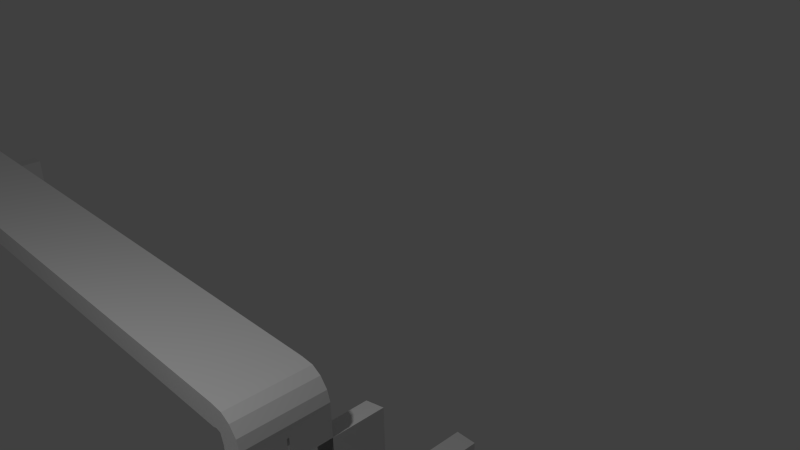 # Source: leverDissipator.blend  (saved by Blender 2.76.0; exported with 4.5.12 LTS)
import bpy
from mathutils import Matrix  # noqa: F401  (used for matrix-valued properties, if any)

bpy.ops.wm.read_factory_settings(use_empty=True)
scene = bpy.context.scene
scene.name = 'Scene'

# ---- collections
col_collection_1 = bpy.data.collections.new('Collection 1'); scene.collection.children.link(col_collection_1)

# ---- materials (node trees are filled in below, after node groups)
mat_material = bpy.data.materials.new('Material')
mat_material.alpha_threshold = 0.0
mat_material.use_transparent_shadow = False
mat_material.roughness = 0.5
mat_material.line_color = (0.0, 0.0, 0.0, 1.0)

# ---- material node trees

# ---- world
world_world = bpy.data.worlds.new('World'); scene.world = world_world
world_world.color = (0.05088, 0.05088, 0.05088)
world_world.use_sun_shadow = False
world_world.sun_shadow_jitter_overblur = 0.0
world_world.cycles.sampling_method = 'MANUAL'
world_world.cycles.sample_map_resolution = 256

# ---- cameras
cam_camera = bpy.data.cameras.new('Camera')
cam_camera.clip_end = 100.0
cam_camera.lens = 35.0
cam_camera.sensor_width = 32.0
cam_camera.sensor_height = 18.0
cam_camera.ortho_scale = 7.314
cam_camera.dof.focus_distance = 0.0
cam_camera.dof.aperture_fstop = 128.0

# ---- lights
light_lamp = bpy.data.lights.new('Lamp', 'POINT')
light_lamp.transmission_factor = 0.0
light_lamp.cutoff_distance = 30.0
light_lamp.energy = 100.0
light_lamp.shadow_buffer_clip_start = 1.001
light_lamp.shadow_soft_size = 0.1
light_lamp.shadow_maximum_resolution = 0.006
light_lamp.use_absolute_resolution = True
light_lamp.cycles.use_multiple_importance_sampling = False

# ---- meshes
me_cube = bpy.data.meshes.new('Cube')
me_cube.from_pydata([(42.48, 5.818, -30.64), (42.48, 3.818, -30.64), (42.48, 5.818, -28.64), (42.48, 3.818, -28.64), (42.48, 4.818, -30.64), (42.48, 5.818, -29.64), (42.48, 3.818, -29.64), (42.48, 4.818, -28.64), (43.07, 4.818, -30.6), (42.8, 4.818, -30.54), (42.8, 3.818, -30.54), (43.24, 5.818, -29.64), (43.68, 5.818, -28.75), (43.24, 3.818, -29.64), (43.68, 3.818, -28.75), (43.68, 4.818, -28.75), (42.8, 5.818, -30.54), (43.26, 4.818, -30.65), (43.07, 3.818, -30.6), (43.79, 5.818, -29.91), (44.52, 5.818, -29.23), (43.79, 3.818, -29.91), (44.52, 3.818, -29.23), (44.52, 4.818, -29.23), (43.07, 5.818, -30.6), (43.55, 4.818, -32.59), (43.26, 3.818, -30.65), (44.22, 5.818, -30.36), (45.18, 5.818, -30.08), (44.22, 3.818, -30.36), (45.18, 3.818, -30.08), (45.18, 4.818, -30.08), (43.26, 5.818, -30.65), (43.55, 4.845, -32.59), (44.49, 5.818, -31.28), (45.47, 4.844, -31.97), (44.49, 3.818, -31.28), (45.47, 4.793, -31.97), (45.47, 4.818, -31.97), (43.55, 4.792, -32.59), (43.67, 4.818, -50.36), (43.68, 4.818, -43.29), (44.68, 5.818, -43.3), (44.68, 3.818, -43.3), (45.69, -0.2099, -43.31), (43.67, 3.818, -50.36), (44.67, 5.818, -50.38), (45.68, 5.818, -50.39), (44.67, 3.818, -50.38), (45.68, 3.818, -50.39), (45.68, 4.818, -50.39), (43.67, 5.818, -50.36), (44.67, 4.818, -50.38), (44.68, -0.2099, -43.3), (44.67, -0.2099, -50.38), (45.68, -0.2099, -50.39), (44.68, -0.2099, -43.3), (43.68, -0.2099, -43.29), (43.67, -0.2099, -50.36), (44.67, -0.2099, -50.38), (44.68, 9.847, -43.3), (45.69, 9.847, -43.31), (45.68, 9.847, -50.39), (44.67, 9.847, -50.38), (43.68, 9.847, -43.29), (44.68, 9.847, -43.3), (44.67, 9.847, -50.38), (43.67, 9.847, -50.36), (45.68, 5.563, -46.6), (45.68, 4.318, -50.39), (45.68, 5.318, -50.39), (45.68, 4.074, -46.6), (43.68, 3.818, -46.82), (45.68, -0.2099, -46.85), (45.69, 1.804, -43.31), (45.68, 1.804, -50.39), (45.68, 9.847, -46.85), (45.69, 7.833, -43.31), (45.68, 7.833, -50.39), (45.68, 4.318, -45.08), (45.68, 4.318, -48.62), (45.68, 4.318, -46.85), (45.68, 5.318, -46.85), (45.68, 5.818, -48.62), (45.68, 4.074, -45.08), (45.68, -0.2099, -48.62), (45.69, 2.811, -43.31), (45.68, 0.7972, -50.39), (45.68, 9.847, -45.08), (45.69, 8.84, -43.31), (45.68, 8.84, -50.39), (45.68, 5.563, -45.08), (45.68, 3.818, -48.62), (45.68, -0.2099, -45.08), (45.69, 0.7972, -43.31), (45.68, 2.811, -50.39), (45.68, 9.847, -48.62), (45.69, 6.826, -43.31), (45.68, 6.826, -50.39), (45.68, 7.833, -45.08), (45.68, 7.833, -48.62), (45.68, 6.826, -46.85), (45.68, 4.818, -45.08), (45.68, 1.804, -48.62), (45.68, 1.804, -45.08), (45.68, 2.811, -46.85), (45.68, 4.568, -50.39), (45.68, 0.7972, -45.08), (45.68, 2.811, -45.08), (45.68, 8.84, -45.08), (45.68, 0.7972, -48.62), (45.68, 6.826, -45.08), (45.68, 6.826, -48.62), (45.68, 8.84, -48.62), (45.68, 2.811, -48.62), (45.68, -0.2099, -45.97), (45.68, 9.847, -47.74), (45.68, -0.2099, -47.74), (45.68, 9.847, -45.97), (45.68, 9.343, -46.85), (45.68, 0.2937, -46.85), (45.68, 0.2937, -45.08), (45.68, 4.818, -48.62), (45.68, 9.343, -45.08), (45.68, 5.068, -50.39), (45.68, 0.2937, -48.62), (45.68, 9.343, -48.62), (45.68, 0.2937, -47.74), (45.68, 9.343, -45.97), (45.68, 0.2937, -45.97), (45.68, 9.343, -47.74), (45.68, 5.318, -48.62), (45.68, 5.318, -45.08), (45.68, 5.068, -45.08), (45.68, 4.568, -45.08), (45.68, 4.568, -48.62), (45.68, 5.068, -48.62), (43.67, 4.318, -50.36), (43.67, 5.318, -50.36), (43.68, 5.818, -46.82), (43.68, -0.2099, -46.82), (43.68, 1.804, -43.29), (43.67, 1.804, -50.36), (43.68, 9.847, -46.82), (43.68, 7.833, -43.29), (43.67, 7.833, -50.36), (43.68, 4.318, -46.82), (43.68, 5.318, -46.82), (43.67, 3.818, -48.59), (43.67, 4.068, -50.36), (43.67, 5.068, -50.36), (43.67, 5.818, -48.59), (43.68, 4.818, -45.05), (43.68, -0.2099, -45.05), (43.68, 0.7972, -43.29), (43.67, 0.7972, -50.36), (43.67, 9.847, -48.59), (43.68, 6.826, -43.29), (43.67, 8.84, -50.36), (43.67, 2.811, -50.36), (43.68, 2.811, -43.29), (43.67, -0.2099, -48.59), (43.67, 4.818, -48.59), (43.68, 5.818, -45.05), (43.67, 5.568, -50.36), (43.67, 4.568, -50.36), (43.68, 3.818, -45.05), (43.68, 9.847, -45.05), (43.68, 8.84, -43.29), (43.67, 6.826, -50.36), (43.67, 7.833, -48.59), (43.68, 7.833, -45.05), (43.68, 6.826, -46.82), (43.68, 1.804, -45.05), (43.67, 1.804, -48.59), (43.68, 2.811, -46.82), (43.67, 4.318, -48.59), (43.68, 4.318, -45.05), (43.68, 4.068, -46.82), (43.67, 5.318, -48.59), (43.68, 5.318, -45.05), (43.68, 5.568, -46.82), (43.67, 6.826, -48.59), (43.68, 6.826, -45.05), (43.68, 8.84, -45.05), (43.68, 2.811, -45.05), (43.67, 2.811, -48.59), (43.67, 0.7972, -48.59), (43.68, 4.568, -45.05), (43.67, 5.068, -48.59), (43.67, 4.068, -48.59), (43.68, 4.068, -45.05), (43.68, 5.068, -45.05), (43.67, 8.84, -48.59), (43.68, 0.7972, -45.05), (43.67, 4.568, -48.59), (43.68, 5.568, -45.05), (43.67, 5.568, -48.59), (43.68, -0.2099, -47.71), (43.68, 9.847, -45.94), (43.68, -0.2099, -45.94), (43.68, 9.847, -47.71), (43.68, 9.343, -46.82), (43.68, 0.2937, -46.82), (43.68, 9.343, -45.05), (43.67, 0.2937, -48.59), (43.67, 9.343, -48.59), (43.68, 0.2937, -45.05), (43.68, 0.2937, -45.94), (43.68, 9.343, -47.71), (43.68, 9.343, -45.94), (43.68, 0.2937, -47.71), (-42.48, 5.818, -30.64), (-42.48, 3.818, -30.64), (-42.48, 5.818, -28.64), (-42.48, 3.818, -28.64), (-42.48, 4.818, -30.64), (0.0, 5.818, -30.64), (-42.48, 5.818, -29.64), (0.0, 3.818, -30.64), (-42.48, 3.818, -29.64), (-42.48, 4.818, -28.64), (0.0, 5.818, -28.64), (0.0, 3.818, -28.64), (0.0, 5.818, -29.64), (0.0, 3.818, -29.64), (-43.07, 4.818, -30.6), (0.0, 4.818, -28.64), (0.0, 4.818, -30.64), (-42.8, 4.818, -30.54), (-42.8, 3.818, -30.54), (-43.24, 5.818, -29.64), (-43.68, 5.818, -28.75), (-43.24, 3.818, -29.64), (-43.68, 3.818, -28.75), (-43.68, 4.818, -28.75), (-42.8, 5.818, -30.54), (-43.26, 4.818, -30.65), (-43.07, 3.818, -30.6), (-43.79, 5.818, -29.91), (-44.52, 5.818, -29.23), (-43.79, 3.818, -29.91), (-44.52, 3.818, -29.23), (-44.52, 4.818, -29.23), (-43.07, 5.818, -30.6), (-43.53, 4.818, -31.57), (-43.26, 3.818, -30.65), (-44.22, 5.818, -30.36), (-45.18, 5.818, -30.08), (-44.22, 3.818, -30.36), (-45.18, 3.818, -30.08), (-45.18, 4.818, -30.08), (-43.26, 5.818, -30.65), (-43.53, 3.818, -31.57), (-44.49, 5.818, -31.28), (-45.46, 5.818, -30.99), (-44.49, 3.818, -31.28), (-45.46, 3.818, -30.99), (-45.46, 4.818, -30.99), (-43.53, 5.818, -31.57), (-43.67, 4.818, -50.36), (-43.68, 4.818, -43.29), (-43.68, 3.818, -43.29), (-44.68, 5.818, -43.3), (-45.69, 5.818, -43.31), (-44.68, 3.818, -43.3), (-45.69, 3.818, -43.31), (-45.69, 4.818, -43.31), (-43.68, 5.818, -43.29), (-45.69, -0.2099, -43.31), (-43.67, 3.818, -50.36), (-44.67, 5.818, -50.38), (-45.68, 5.818, -50.39), (-44.67, 3.818, -50.38), (-45.68, 3.818, -50.39), (-45.68, 4.818, -50.39), (-43.67, 5.818, -50.36), (-44.67, 4.818, -50.38), (-44.68, -0.2099, -43.3), (-44.67, -0.2099, -50.38), (-45.68, -0.2099, -50.39), (-44.68, -0.2099, -43.3), (-43.68, -0.2099, -43.29), (-43.67, -0.2099, -50.36), (-44.67, -0.2099, -50.38), (-44.68, 9.847, -43.3), (-45.69, 9.847, -43.31), (-45.68, 9.847, -50.39), (-44.67, 9.847, -50.38), (-43.68, 9.847, -43.29), (-44.68, 9.847, -43.3), (-44.67, 9.847, -50.38), (-43.67, 9.847, -50.36), (-45.69, 4.318, -43.31), (-45.69, 5.318, -43.31), (-45.68, 5.818, -46.85), (-45.68, 4.318, -50.39), (-45.68, 5.318, -50.39), (-45.68, 3.818, -46.85), (-43.68, 3.818, -46.82), (-45.68, -0.2099, -46.85), (-45.69, 1.804, -43.31), (-45.68, 1.804, -50.39), (-45.68, 9.847, -46.85), (-45.69, 7.833, -43.31), (-45.68, 7.833, -50.39), (-45.68, 4.318, -45.08), (-45.68, 4.318, -48.62), (-45.68, 4.318, -46.85), (-45.68, 5.318, -46.85), (-45.68, 5.818, -48.62), (-45.68, 3.818, -45.08), (-45.68, -0.2099, -48.62), (-45.69, 2.811, -43.31), (-45.68, 0.7972, -50.39), (-45.68, 9.847, -45.08), (-45.69, 8.84, -43.31), (-45.68, 8.84, -50.39), (-45.68, 5.818, -45.08), (-45.68, 3.818, -48.62), (-45.68, -0.2099, -45.08), (-45.69, 0.7972, -43.31), (-45.68, 2.811, -50.39), (-45.68, 9.847, -48.62), (-45.69, 6.826, -43.31), (-45.68, 6.826, -50.39), (-45.68, 7.833, -45.08), (-45.68, 7.833, -48.62), (-45.68, 6.826, -46.85), (-45.68, 4.818, -45.08), (-45.68, 1.804, -48.62), (-45.68, 1.804, -45.08), (-45.68, 2.811, -46.85), (-45.68, 4.568, -50.39), (-45.68, 0.7972, -45.08), (-45.68, 2.811, -45.08), (-45.68, 8.84, -45.08), (-45.68, 0.7972, -48.62), (-45.68, 6.826, -45.08), (-45.68, 6.826, -48.62), (-45.68, 8.84, -48.62), (-45.68, 2.811, -48.62), (-45.68, -0.2099, -45.97), (-45.68, 9.847, -47.74), (-45.68, -0.2099, -47.74), (-45.68, 9.847, -45.97), (-45.68, 9.343, -46.85), (-45.68, 0.2937, -46.85), (-45.69, 4.568, -43.31), (-45.68, 0.2937, -45.08), (-45.68, 4.818, -48.62), (-45.68, 9.343, -45.08), (-45.68, 5.068, -50.39), (-45.68, 0.2937, -48.62), (-45.69, 5.068, -43.31), (-45.68, 9.343, -48.62), (-45.68, 0.2937, -47.74), (-45.68, 9.343, -45.97), (-45.68, 0.2937, -45.97), (-45.68, 9.343, -47.74), (-43.68, 5.318, -43.29), (-45.68, 5.318, -48.62), (-45.68, 5.318, -45.08), (-43.68, 4.318, -43.29), (-45.68, 5.068, -45.08), (-45.68, 4.568, -45.08), (-45.68, 4.568, -48.62), (-45.68, 5.068, -48.62), (-43.67, 4.318, -50.36), (-43.67, 5.318, -50.36), (-43.68, 5.818, -46.82), (-43.68, -0.2099, -46.82), (-43.68, 1.804, -43.29), (-43.67, 1.804, -50.36), (-43.68, 9.847, -46.82), (-43.68, 7.833, -43.29), (-43.67, 7.833, -50.36), (-43.68, 4.318, -46.82), (-43.68, 5.318, -46.82), (-43.68, 4.068, -43.29), (-43.68, 5.068, -43.29), (-43.67, 3.818, -48.59), (-43.67, 4.068, -50.36), (-43.67, 5.068, -50.36), (-43.67, 5.818, -48.59), (-43.68, 4.818, -45.05), (-43.68, -0.2099, -45.05), (-43.68, 0.7972, -43.29), (-43.67, 0.7972, -50.36), (-43.67, 9.847, -48.59), (-43.68, 6.826, -43.29), (-43.67, 8.84, -50.36), (-43.67, 2.811, -50.36), (-43.68, 2.811, -43.29), (-43.67, -0.2099, -48.59), (-43.67, 4.818, -48.59), (-43.68, 5.818, -45.05), (-43.67, 5.568, -50.36), (-43.67, 4.568, -50.36), (-43.68, 3.818, -45.05), (-43.68, 5.568, -43.29), (-43.68, 4.568, -43.29), (-43.68, 9.847, -45.05), (-43.68, 8.84, -43.29), (-43.67, 6.826, -50.36), (-43.67, 7.833, -48.59), (-43.68, 7.833, -45.05), (-43.68, 6.826, -46.82), (-43.68, 1.804, -45.05), (-43.67, 1.804, -48.59), (-43.68, 2.811, -46.82), (-43.67, 4.318, -48.59), (-43.68, 4.318, -45.05), (-43.68, 4.068, -46.82), (-43.67, 5.318, -48.59), (-43.68, 5.318, -45.05), (-43.68, 5.568, -46.82), (-43.67, 6.826, -48.59), (-43.68, 6.826, -45.05), (-43.68, 8.84, -45.05), (-43.68, 2.811, -45.05), (-43.67, 2.811, -48.59), (-43.67, 0.7972, -48.59), (-43.68, 4.568, -45.05), (-43.67, 5.068, -48.59), (-43.67, 4.068, -48.59), (-43.68, 4.068, -45.05), (-43.68, 5.068, -45.05), (-43.67, 8.84, -48.59), (-43.68, 0.7972, -45.05), (-43.67, 4.568, -48.59), (-43.68, 5.568, -45.05), (-43.67, 5.568, -48.59), (-43.68, -0.2099, -47.71), (-43.68, 9.847, -45.94), (-43.68, -0.2099, -45.94), (-43.68, 9.847, -47.71), (-43.68, 9.343, -46.82), (-43.68, 0.2937, -46.82), (-43.68, 9.343, -45.05), (-43.67, 0.2937, -48.59), (-43.67, 9.343, -48.59), (-43.68, 0.2937, -45.05), (-43.68, 0.2937, -45.94), (-43.68, 9.343, -47.71), (-43.68, 9.343, -45.94), (-43.68, 0.2937, -47.71), (44.97, 5.818, -31.14), (44.01, 5.818, -31.42), (45.19, 5.818, -43.31), (44.18, 5.818, -43.29), (44.59, 5.818, -37.29), (45.08, 5.818, -37.22), (44.1, 5.818, -37.36), (44.97, 3.818, -31.14), (44.01, 3.818, -31.42), (44.59, 3.818, -37.29), (45.19, 3.818, -43.31), (44.18, 3.818, -43.29), (44.1, 3.818, -37.36), (45.08, 3.818, -37.22), (45.22, 3.818, -31.07), (44.25, 3.818, -31.35), (44.54, 3.818, -34.28), (45.51, 4.793, -34.07), (44.73, 3.818, -31.21), (43.77, 3.818, -31.49), (43.57, 4.845, -34.5), (44.06, 3.818, -34.39), (44.34, 3.818, -37.32), (43.85, 3.818, -37.39), (45.03, 3.818, -34.18), (45.33, 3.818, -37.19), (44.83, 3.818, -37.26), (44.78, 3.818, -34.23), (45.27, 3.818, -34.13), (43.81, 3.818, -34.44), (44.3, 3.818, -34.34), (45.22, 5.818, -31.07), (44.25, 5.818, -31.35), (45.51, 4.844, -34.07), (44.73, 5.818, -31.21), (43.77, 5.818, -31.49), (43.57, 4.792, -34.5), (44.54, 5.818, -34.28), (45.03, 5.818, -34.18), (44.83, 5.818, -37.26), (45.33, 5.818, -37.19), (44.06, 5.818, -34.39), (43.85, 5.818, -37.39), (44.34, 5.818, -37.32), (44.3, 5.818, -34.34), (43.81, 5.818, -34.44), (45.27, 5.818, -34.13), (44.78, 5.818, -34.23), (45.08, 3.254, -37.22), (44.83, 3.254, -37.26), (44.59, 3.254, -37.29), (44.68, 3.254, -43.3), (45.19, 3.254, -43.31), (44.1, 3.254, -37.36), (43.85, 3.254, -37.39), (43.61, 3.254, -37.43), (43.68, 3.254, -43.29), (44.18, 3.254, -43.29), (44.1, 6.383, -37.36), (44.34, 6.383, -37.32), (44.59, 6.383, -37.29), (44.68, 6.383, -43.3), (44.18, 6.383, -43.29), (45.08, 6.383, -37.22), (45.33, 6.383, -37.19), (45.57, 6.383, -37.15), (45.69, 6.383, -43.31), (45.19, 6.383, -43.31), (44.59, 6.383, -37.29), (44.83, 6.383, -37.26), (45.08, 6.383, -37.22), (45.19, 6.383, -43.31), (44.68, 6.383, -43.3), (44.78, 6.383, -34.23), (45.03, 6.383, -34.18), (45.08, 6.383, -37.22), (44.83, 6.383, -37.26), (45.27, 6.383, -34.13), (45.51, 6.383, -34.07), (45.57, 6.383, -37.15), (45.33, 6.383, -37.19), (43.61, 6.383, -37.43), (43.85, 6.383, -37.39), (44.1, 6.383, -37.36), (44.18, 6.383, -43.29), (43.68, 6.383, -43.29), (43.81, 6.383, -34.44), (44.06, 6.383, -34.39), (44.1, 6.383, -37.36), (43.85, 6.383, -37.39), (44.3, 6.383, -34.34), (44.54, 6.383, -34.28), (44.59, 6.383, -37.29), (44.34, 6.383, -37.32), (44.59, 3.254, -37.29), (44.34, 3.254, -37.32), (44.1, 3.254, -37.36), (44.18, 3.254, -43.29), (44.68, 3.254, -43.3), (44.3, 3.254, -34.34), (44.06, 3.254, -34.39), (44.1, 3.254, -37.36), (44.34, 3.254, -37.32), (43.81, 3.254, -34.44), (43.57, 3.254, -34.5), (43.61, 3.254, -37.43), (43.85, 3.254, -37.39), (45.57, 3.254, -37.15), (45.33, 3.254, -37.19), (45.08, 3.254, -37.22), (45.19, 3.254, -43.31), (45.69, 3.254, -43.31), (45.27, 3.254, -34.13), (45.03, 3.254, -34.18), (45.08, 3.254, -37.22), (45.33, 3.254, -37.19), (44.78, 3.254, -34.23), (44.54, 3.254, -34.28), (44.59, 3.254, -37.29), (44.83, 3.254, -37.26), (45.03, 3.254, -34.18), (44.78, 3.254, -34.23), (44.83, 3.254, -37.26), (45.08, 3.254, -37.22), (45.51, 3.254, -34.07), (45.27, 3.254, -34.13), (45.33, 3.254, -37.19), (45.57, 3.254, -37.15), (44.06, 3.254, -34.39), (43.81, 3.254, -34.44), (43.85, 3.254, -37.39), (44.1, 3.254, -37.36), (44.54, 3.254, -34.28), (44.3, 3.254, -34.34), (44.34, 3.254, -37.32), (44.59, 3.254, -37.29), (44.06, 6.383, -34.39), (44.3, 6.383, -34.34), (44.34, 6.383, -37.32), (44.1, 6.383, -37.36), (43.57, 6.383, -34.5), (43.81, 6.383, -34.44), (43.85, 6.383, -37.39), (43.61, 6.383, -37.43), (45.03, 6.383, -34.18), (45.27, 6.383, -34.13), (45.33, 6.383, -37.19), (45.08, 6.383, -37.22), (44.54, 6.383, -34.28), (44.78, 6.383, -34.23), (44.83, 6.383, -37.26), (44.59, 6.383, -37.29), (45.08, 2.519, -37.22), (44.83, 2.519, -37.26), (44.59, 2.519, -37.29), (44.68, 2.519, -43.3), (45.19, 2.519, -43.31), (44.1, 2.519, -37.36), (43.85, 2.519, -37.39), (43.61, 2.519, -37.43), (43.68, 2.519, -43.29), (44.18, 2.519, -43.29), (44.1, 7.118, -37.36), (44.34, 7.118, -37.32), (44.59, 7.118, -37.29), (44.68, 7.118, -43.3), (44.18, 7.118, -43.29), (45.08, 7.118, -37.22), (45.33, 7.118, -37.19), (45.57, 7.118, -37.15), (45.69, 7.118, -43.31), (45.19, 7.118, -43.31), (44.59, 7.118, -37.29), (44.83, 7.118, -37.26), (45.08, 7.118, -37.22), (45.19, 7.118, -43.31), (44.68, 7.118, -43.3), (44.78, 7.118, -34.23), (45.03, 7.118, -34.18), (45.08, 7.118, -37.22), (44.83, 7.118, -37.26), (45.27, 7.118, -34.13), (45.51, 7.118, -34.07), (45.57, 7.118, -37.15), (45.33, 7.118, -37.19), (43.61, 7.118, -37.43), (43.85, 7.118, -37.39), (44.1, 7.118, -37.36), (44.18, 7.118, -43.29), (43.68, 7.118, -43.29), (43.81, 7.118, -34.44), (44.06, 7.118, -34.39), (44.1, 7.118, -37.36), (43.85, 7.118, -37.39), (44.3, 7.118, -34.34), (44.54, 7.118, -34.28), (44.59, 7.118, -37.29), (44.34, 7.118, -37.32), (44.59, 2.519, -37.29), (44.34, 2.519, -37.32), (44.1, 2.519, -37.36), (44.18, 2.519, -43.29), (44.68, 2.519, -43.3), (44.3, 2.519, -34.34), (44.06, 2.519, -34.39), (44.1, 2.519, -37.36), (44.34, 2.519, -37.32), (43.81, 2.519, -34.44), (43.57, 2.519, -34.5), (43.61, 2.519, -37.43), (43.85, 2.519, -37.39), (45.57, 2.519, -37.15), (45.33, 2.519, -37.19), (45.08, 2.519, -37.22), (45.19, 2.519, -43.31), (45.69, 2.519, -43.31), (45.27, 2.519, -34.13), (45.03, 2.519, -34.18), (45.08, 2.519, -37.22), (45.33, 2.519, -37.19), (44.78, 2.519, -34.23), (44.54, 2.519, -34.28), (44.59, 2.519, -37.29), (44.83, 2.519, -37.26), (45.03, 2.519, -34.18), (44.78, 2.519, -34.23), (44.83, 2.519, -37.26), (45.08, 2.519, -37.22), (45.51, 2.519, -34.07), (45.27, 2.519, -34.13), (45.33, 2.519, -37.19), (45.57, 2.519, -37.15), (44.06, 2.519, -34.39), (43.81, 2.519, -34.44), (43.85, 2.519, -37.39), (44.1, 2.519, -37.36), (44.54, 2.519, -34.28), (44.3, 2.519, -34.34), (44.34, 2.519, -37.32), (44.59, 2.519, -37.29), (44.06, 7.118, -34.39), (44.3, 7.118, -34.34), (44.34, 7.118, -37.32), (44.1, 7.118, -37.36), (43.57, 7.118, -34.5), (43.81, 7.118, -34.44), (43.85, 7.118, -37.39), (43.61, 7.118, -37.43), (45.03, 7.118, -34.18), (45.27, 7.118, -34.13), (45.33, 7.118, -37.19), (45.08, 7.118, -37.22), (44.54, 7.118, -34.28), (44.78, 7.118, -34.23), (44.83, 7.118, -37.26), (44.59, 7.118, -37.29), (45.46, 4.818, -30.99), (45.46, 3.818, -30.99), (45.46, 5.818, -30.99), (45.69, 4.318, -43.31), (45.69, 3.818, -43.31), (45.69, 5.068, -43.31), (45.69, 4.818, -43.31), (45.51, 3.818, -34.07), (45.51, 5.818, -34.07), (45.69, 4.568, -43.31), (45.69, 5.818, -43.31), (45.69, 5.318, -43.31), (45.57, 5.818, -37.15), (45.57, 3.818, -37.15), (43.53, 4.818, -31.57), (43.53, 3.818, -31.57), (43.53, 5.818, -31.57), (43.61, 5.818, -37.43), (43.68, 5.818, -43.29), (43.61, 3.818, -37.43), (43.68, 3.818, -43.29), (43.68, 4.068, -43.29), (43.68, 5.068, -43.29), (43.68, 5.568, -43.29), (43.68, 5.318, -43.29), (43.68, 4.568, -43.29), (43.68, 4.318, -43.29), (43.57, 5.818, -34.5), (43.57, 3.818, -34.5), (45.69, 4.318, -43.57), (45.69, 5.068, -43.57), (45.69, 4.074, -43.57), (45.69, 4.818, -43.57), (45.68, 3.818, -45.08), (45.69, 4.568, -43.57), (45.69, 5.318, -43.57), (45.69, 5.563, -43.57), (45.68, 5.818, -45.08), (45.68, 5.818, -46.85), (45.68, 4.063, -44.83), (45.68, 4.568, -44.83), (45.68, 4.818, -44.83), (45.68, 4.063, -46.6), (45.68, 3.818, -46.85), (45.68, 5.574, -44.83), (45.68, 5.574, -46.6), (45.68, 5.068, -44.83), (46.04, 4.568, -43.71), (46.04, 4.318, -43.71), (46.82, 4.063, -44.69), (46.82, 4.568, -44.69), (46.04, 4.818, -43.71), (46.04, 4.568, -43.71), (46.82, 4.568, -44.69), (46.82, 4.818, -44.69), (46.04, 5.068, -43.71), (46.04, 4.818, -43.71), (46.82, 4.818, -44.69), (46.82, 5.068, -44.69), (46.04, 5.318, -43.71), (46.04, 5.068, -43.71), (46.82, 5.068, -44.69), (46.82, 5.574, -44.69), (46.04, 4.568, -43.71), (46.04, 4.318, -43.71), (46.82, 4.063, -44.69), (46.82, 4.568, -44.69), (46.04, 4.818, -43.71), (46.04, 4.568, -43.71), (46.82, 4.568, -44.69), (46.82, 4.818, -44.69), (46.04, 5.068, -43.71), (46.04, 4.818, -43.71), (46.82, 4.818, -44.69), (46.82, 5.068, -44.69), (46.04, 5.318, -43.71), (46.04, 5.068, -43.71), (46.82, 5.068, -44.69), (46.82, 5.574, -44.69), (46.63, 4.568, -43.23), (46.63, 4.318, -43.23), (47.41, 4.063, -44.22), (47.41, 4.568, -44.22), (46.63, 4.818, -43.23), (46.63, 4.568, -43.23), (47.41, 4.568, -44.22), (47.41, 4.818, -44.22), (46.63, 5.068, -43.23), (46.63, 4.818, -43.23), (47.41, 4.818, -44.22), (47.41, 5.068, -44.22), (46.63, 5.318, -43.23), (46.63, 5.068, -43.23), (47.41, 5.068, -44.22), (47.41, 5.574, -44.22), (46.59, 4.568, -43.26), (46.59, 4.318, -43.26), (47.45, 4.063, -44.19), (47.45, 4.568, -44.19), (46.59, 4.818, -43.26), (46.59, 4.568, -43.26), (47.45, 4.568, -44.19), (47.45, 4.818, -44.19), (46.59, 5.068, -43.26), (46.59, 4.818, -43.26), (47.45, 4.818, -44.19), (47.45, 5.068, -44.19), (46.59, 5.318, -43.26), (46.59, 5.068, -43.26), (47.45, 5.068, -44.19), (47.45, 5.574, -44.19), (47.53, 4.318, -42.49), (47.53, 4.568, -42.49), (48.72, 4.063, -42.92), (48.72, 4.568, -42.92), (47.53, 4.568, -42.49), (47.53, 4.818, -42.49), (48.72, 4.568, -42.92), (48.72, 4.818, -42.92), (47.53, 4.818, -42.49), (47.53, 5.068, -42.49), (48.72, 4.818, -42.92), (48.72, 5.068, -42.92), (47.53, 5.068, -42.49), (47.53, 5.318, -42.49), (48.72, 5.068, -42.92), (48.72, 5.574, -42.92), (47.86, 4.318, -39.54), (47.86, 4.568, -39.54), (49.04, 4.063, -39.98), (49.04, 4.568, -39.98), (47.86, 4.568, -39.54), (47.86, 4.818, -39.54), (49.04, 4.568, -39.98), (49.04, 4.818, -39.98), (47.86, 4.818, -39.54), (47.86, 5.068, -39.54), (49.04, 4.818, -39.98), (49.04, 5.068, -39.98), (47.86, 5.068, -39.54), (47.86, 5.318, -39.54), (49.04, 5.068, -39.98), (49.04, 5.574, -39.98), (45.68, 3.665, -44.74), (46.82, 3.665, -44.6), (46.04, 3.921, -43.62), (45.69, 3.921, -43.48), (45.69, 5.716, -43.48), (46.04, 5.716, -43.62), (46.82, 5.972, -44.6), (45.68, 5.972, -44.74), (46.77, 3.663, -44.63), (47.36, 3.663, -44.16), (46.58, 3.919, -43.17), (45.98, 3.919, -43.64), (45.98, 5.718, -43.64), (46.58, 5.718, -43.17), (47.36, 5.974, -44.16), (46.77, 5.974, -44.63), (47.39, 5.973, -44.12), (46.54, 5.717, -43.2), (47.48, 5.717, -42.43), (48.66, 5.973, -42.86), (46.54, 3.92, -43.2), (47.39, 3.664, -44.12), (48.66, 3.664, -42.86), (47.48, 3.92, -42.43), (48.64, 5.973, -42.91), (47.45, 5.717, -42.48), (47.77, 5.717, -39.54), (48.96, 5.973, -39.97), (47.45, 3.92, -42.48), (48.64, 3.664, -42.91), (48.96, 3.664, -39.97), (47.77, 3.92, -39.54), (45.71, 4.37, -41.9), (45.99, 4.37, -42.01), (45.99, 4.568, -42.01), (45.71, 4.568, -41.9), (45.71, 4.568, -41.9), (45.99, 4.568, -42.01), (45.99, 4.767, -42.01), (45.71, 4.767, -41.9), (45.83, 4.37, -41.6), (46.11, 4.37, -41.71), (46.11, 4.568, -41.71), (45.83, 4.568, -41.6), (45.83, 4.568, -41.6), (46.11, 4.568, -41.71), (46.11, 4.767, -41.71), (45.83, 4.767, -41.6)], [], [(0, 5, 11, 16), (2, 5, 224, 222), (5, 0, 217, 224), (1, 6, 225, 219), (6, 3, 223, 225), (6, 1, 10, 13), (5, 2, 12, 11), (7, 3, 14, 15), (7, 227, 223, 3), (2, 222, 227, 7), (0, 4, 228, 217), (4, 1, 219, 228), (10, 9, 8, 18), (14, 13, 21, 22), (9, 16, 24, 8), (13, 10, 18, 21), (4, 0, 16, 9), (3, 6, 13, 14), (1, 4, 9, 10), (2, 7, 15, 12), (21, 18, 26, 29), (19, 20, 28, 27), (23, 22, 30, 31), (24, 19, 27, 32), (12, 15, 23, 20), (16, 11, 19, 24), (15, 14, 22, 23), (11, 12, 20, 19), (31, 30, 704, 703), (32, 27, 34, 479, 448, 482, 719), (28, 31, 703, 705), (26, 17, 717, 718), (8, 24, 32, 17), (22, 21, 29, 30), (18, 8, 17, 26), (20, 23, 31, 28), (27, 28, 705, 478, 447, 481, 34), (29, 26, 718, 466, 455, 462, 36), (17, 32, 719, 717), (30, 29, 36, 465, 454, 461, 704), (114, 103, 75, 95), (197, 151, 51, 164), (130, 116, 76, 119), (196, 163, 139, 181), (52, 50, 106, 69, 49, 48), (40, 52, 48, 45, 149, 137, 165), (51, 46, 52, 40, 150, 138, 164), (46, 47, 70, 124, 50, 52), (195, 162, 40, 165), (136, 122, 50, 124), (111, 99, 77, 97), (81, 746, 92, 49, 69, 80), (44, 53, 54, 55, 85, 117, 73, 115, 93), (43, 53, 44, 94, 74, 86, 707, 457), (49, 95, 75, 87, 55, 54, 48), (110, 125, 85, 55, 87), (56, 57, 153, 200, 140, 198, 161, 58, 59), (723, 160, 141, 154, 57, 56, 43, 458), (194, 207, 153, 57, 154), (48, 59, 58, 155, 142, 159, 45), (60, 61, 88, 118, 76, 116, 96, 62, 63), (713, 97, 77, 89, 61, 60, 42, 449), (109, 123, 88, 61, 89), (46, 63, 62, 90, 78, 98, 47), (64, 65, 66, 67, 156, 201, 143, 199, 167), (42, 65, 64, 168, 144, 157, 721, 450), (51, 169, 145, 158, 67, 66, 46), (193, 206, 156, 67, 158), (129, 115, 73, 120), (135, 80, 69, 106), (191, 177, 146, 178), (732, 734, 84, 71, 745, 742), (741, 82, 131, 70, 47, 83), (739, 738, 747, 748, 68, 91), (190, 176, 137, 149), (189, 179, 138, 150), (74, 94, 107, 104), (94, 44, 93, 121, 107), (736, 108, 105, 746), (707, 86, 108, 736), (86, 74, 104, 108), (99, 109, 89, 77), (128, 118, 88, 123), (103, 110, 87, 75), (211, 198, 140, 203), (127, 117, 85, 125), (740, 111, 97, 713), (741, 101, 111, 740), (83, 112, 101, 741), (47, 98, 112, 83), (98, 78, 100, 112), (131, 136, 124, 70), (78, 90, 113, 100), (90, 62, 96, 126, 113), (92, 114, 95, 49), (746, 105, 114, 92), (185, 173, 141, 160), (210, 199, 143, 202), (122, 135, 106, 50), (120, 73, 117, 127), (119, 76, 118, 128), (121, 93, 115, 129), (182, 170, 145, 169), (126, 96, 116, 130), (151, 182, 169, 51), (139, 172, 182, 151), (163, 183, 172, 139), (721, 157, 183, 163), (157, 144, 171, 183), (144, 168, 184, 171), (168, 64, 167, 204, 184), (166, 185, 160, 723), (72, 175, 185, 166), (148, 186, 175, 72), (45, 159, 186, 148), (159, 142, 174, 186), (142, 155, 187, 174), (155, 58, 161, 205, 187), (729, 728, 188, 177), (728, 41, 152, 188), (162, 189, 150, 40), (148, 190, 149, 45), (72, 178, 190, 148), (178, 146, 176, 190), (166, 191, 178, 72), (723, 724, 191, 166), (724, 729, 177, 191), (41, 725, 192, 152), (725, 727, 180, 192), (170, 193, 158, 145), (209, 201, 156, 206), (173, 194, 154, 141), (208, 200, 153, 207), (176, 195, 165, 137), (180, 196, 181, 147), (727, 726, 196, 180), (726, 721, 163, 196), (179, 197, 164, 138), (147, 181, 197, 179), (181, 139, 151, 197), (203, 140, 200, 208), (202, 143, 201, 209), (204, 167, 199, 210), (205, 161, 198, 211), (212, 236, 231, 218), (214, 222, 224, 218), (218, 224, 217, 212), (213, 219, 225, 220), (220, 225, 223, 215), (220, 233, 230, 213), (218, 231, 232, 214), (221, 235, 234, 215), (221, 215, 223, 227), (214, 221, 227, 222), (212, 217, 228, 216), (216, 228, 219, 213), (230, 238, 226, 229), (234, 242, 241, 233), (229, 226, 244, 236), (233, 241, 238, 230), (216, 229, 236, 212), (215, 234, 233, 220), (213, 230, 229, 216), (214, 232, 235, 221), (241, 249, 246, 238), (239, 247, 248, 240), (243, 251, 250, 242), (244, 252, 247, 239), (232, 240, 243, 235), (236, 244, 239, 231), (235, 243, 242, 234), (231, 239, 240, 232), (251, 258, 257, 250), (252, 259, 254, 247), (248, 255, 258, 251), (246, 253, 245, 237), (226, 237, 252, 244), (242, 250, 249, 241), (238, 246, 237, 226), (240, 248, 251, 243), (253, 262, 379, 363, 401, 261, 245), (257, 266, 265, 256), (245, 261, 380, 360, 400, 268, 259), (256, 265, 262, 253), (247, 254, 255, 248), (249, 256, 253, 246), (237, 245, 259, 252), (250, 257, 256, 249), (341, 322, 302, 330), (432, 397, 276, 384), (359, 346, 303, 343), (431, 416, 370, 396), (255, 264, 294, 354, 267, 258), (259, 268, 263, 254), (258, 267, 348, 293, 266, 257), (254, 263, 264, 255), (277, 273, 274, 296, 333, 275), (260, 398, 368, 382, 270, 273, 277), (276, 397, 369, 383, 260, 277, 271), (271, 277, 275, 352, 297, 272), (430, 398, 260, 395), (367, 352, 275, 350), (338, 324, 304, 326), (308, 307, 296, 274, 319, 298), (269, 320, 342, 300, 344, 312, 280, 279, 278), (265, 266, 313, 301, 321, 269, 278), (274, 273, 279, 280, 314, 302, 322), (337, 314, 280, 312, 353), (281, 284, 283, 394, 433, 371, 435, 386, 282), (262, 265, 281, 282, 387, 372, 393), (429, 387, 282, 386, 442), (273, 270, 392, 373, 388, 283, 284), (285, 288, 287, 323, 343, 303, 345, 315, 286), (264, 263, 285, 286, 316, 304, 324), (336, 316, 286, 315, 351), (271, 272, 325, 305, 317, 287, 288), (289, 402, 434, 374, 436, 389, 292, 291, 290), (263, 268, 390, 375, 403, 289, 290), (276, 271, 291, 292, 391, 376, 404), (428, 391, 292, 389, 441), (358, 347, 300, 342), (366, 333, 296, 307), (426, 413, 377, 412), (293, 306, 308, 298, 311, 266), (295, 310, 272, 297, 361, 309), (264, 318, 295, 309, 362, 294), (425, 382, 368, 411), (424, 383, 369, 414), (301, 331, 334, 321), (321, 334, 349, 320, 269), (311, 298, 332, 335), (266, 311, 335, 313), (313, 335, 331, 301), (326, 304, 316, 336), (357, 351, 315, 345), (330, 302, 314, 337), (446, 438, 371, 433), (356, 353, 312, 344), (318, 264, 324, 338), (295, 318, 338, 328), (310, 295, 328, 339), (272, 310, 339, 325), (325, 339, 327, 305), (361, 297, 352, 367), (305, 327, 340, 317), (317, 340, 355, 323, 287), (319, 274, 322, 341), (298, 319, 341, 332), (420, 393, 372, 408), (445, 437, 374, 434), (350, 275, 333, 366), (347, 356, 344, 300), (348, 365, 306, 293), (267, 329, 365, 348), (346, 357, 345, 303), (354, 364, 329, 267), (349, 358, 342, 320), (294, 362, 364, 354), (417, 404, 376, 405), (355, 359, 343, 323), (384, 276, 404, 417), (370, 384, 417, 407), (396, 370, 407, 418), (268, 396, 418, 390), (390, 418, 406, 375), (375, 406, 419, 403), (403, 419, 439, 402, 289), (399, 262, 393, 420), (299, 399, 420, 410), (381, 299, 410, 421), (270, 381, 421, 392), (392, 421, 409, 373), (373, 409, 422, 388), (388, 422, 440, 394, 283), (363, 412, 423, 401), (401, 423, 385, 261), (395, 260, 383, 424), (381, 270, 382, 425), (299, 381, 425, 413), (413, 425, 411, 377), (399, 299, 413, 426), (262, 399, 426, 379), (379, 426, 412, 363), (261, 385, 427, 380), (380, 427, 415, 360), (405, 376, 391, 428), (444, 441, 389, 436), (408, 372, 387, 429), (443, 442, 386, 435), (411, 368, 398, 430), (415, 378, 416, 431), (360, 415, 431, 400), (400, 431, 396, 268), (414, 369, 397, 432), (378, 414, 432, 416), (416, 432, 384, 370), (438, 443, 435, 371), (437, 444, 436, 374), (439, 445, 434, 402), (440, 446, 433, 394), (454, 465, 474, 471), (465, 36, 463, 474), (704, 461, 475, 710), (461, 454, 471, 475), (455, 466, 476, 468), (466, 718, 731, 476), (36, 462, 477, 463), (462, 455, 468, 477), (448, 479, 491, 488), (479, 34, 484, 491), (719, 482, 492, 730), (482, 448, 488, 492), (447, 478, 493, 485), (478, 705, 711, 493), (34, 481, 494, 484), (481, 447, 485, 494), (473, 496, 495, 460), (456, 497, 496, 473), (43, 498, 497, 456), (457, 499, 498, 43), (460, 495, 499, 457), (470, 501, 500, 459), (722, 502, 501, 470), (723, 503, 502, 722), (458, 504, 503, 723), (459, 500, 504, 458), (490, 506, 505, 453), (451, 507, 506, 490), (42, 508, 507, 451), (450, 509, 508, 42), (453, 505, 509, 450), (487, 511, 510, 452), (715, 512, 511, 487), (713, 513, 512, 715), (449, 514, 513, 713), (452, 510, 514, 449), (486, 516, 515, 451), (452, 517, 516, 486), (449, 518, 517, 452), (42, 519, 518, 449), (451, 515, 519, 42), (485, 521, 520, 494), (452, 522, 521, 485), (486, 523, 522, 452), (494, 520, 523, 486), (711, 525, 524, 493), (715, 526, 525, 711), (487, 527, 526, 715), (493, 524, 527, 487), (489, 529, 528, 720), (453, 530, 529, 489), (450, 531, 530, 453), (721, 532, 531, 450), (720, 528, 532, 721), (488, 534, 533, 492), (453, 535, 534, 488), (489, 536, 535, 453), (492, 533, 536, 489), (484, 538, 537, 491), (451, 539, 538, 484), (490, 540, 539, 451), (491, 537, 540, 490), (469, 542, 541, 456), (459, 543, 542, 469), (458, 544, 543, 459), (43, 545, 544, 458), (456, 541, 545, 43), (468, 547, 546, 477), (459, 548, 547, 468), (469, 549, 548, 459), (477, 546, 549, 469), (731, 551, 550, 476), (722, 552, 551, 731), (470, 553, 552, 722), (476, 550, 553, 470), (472, 555, 554, 716), (460, 556, 555, 472), (457, 557, 556, 460), (707, 558, 557, 457), (716, 554, 558, 707), (471, 560, 559, 475), (460, 561, 560, 471), (472, 562, 561, 460), (475, 559, 562, 472), (463, 564, 563, 474), (456, 565, 564, 463), (473, 566, 565, 456), (474, 563, 566, 473), (474, 568, 567, 471), (473, 569, 568, 474), (460, 570, 569, 473), (471, 567, 570, 460), (475, 572, 571, 710), (472, 573, 572, 475), (716, 574, 573, 472), (710, 571, 574, 716), (476, 576, 575, 468), (470, 577, 576, 476), (459, 578, 577, 470), (468, 575, 578, 459), (477, 580, 579, 463), (469, 581, 580, 477), (456, 582, 581, 469), (463, 579, 582, 456), (491, 584, 583, 488), (490, 585, 584, 491), (453, 586, 585, 490), (488, 583, 586, 453), (492, 588, 587, 730), (489, 589, 588, 492), (720, 590, 589, 489), (730, 587, 590, 720), (493, 592, 591, 485), (487, 593, 592, 493), (452, 594, 593, 487), (485, 591, 594, 452), (494, 596, 595, 484), (486, 597, 596, 494), (451, 598, 597, 486), (484, 595, 598, 451), (599, 600, 601, 602, 603), (496, 600, 599, 495), (497, 601, 600, 496), (498, 602, 601, 497), (499, 603, 602, 498), (495, 599, 603, 499), (604, 605, 606, 607, 608), (501, 605, 604, 500), (502, 606, 605, 501), (503, 607, 606, 502), (504, 608, 607, 503), (500, 604, 608, 504), (609, 610, 611, 612, 613), (506, 610, 609, 505), (507, 611, 610, 506), (508, 612, 611, 507), (509, 613, 612, 508), (505, 609, 613, 509), (614, 615, 616, 617, 618), (511, 615, 614, 510), (512, 616, 615, 511), (513, 617, 616, 512), (514, 618, 617, 513), (510, 614, 618, 514), (619, 620, 621, 622, 623), (516, 620, 619, 515), (517, 621, 620, 516), (518, 622, 621, 517), (519, 623, 622, 518), (515, 619, 623, 519), (624, 625, 626, 627), (521, 625, 624, 520), (522, 626, 625, 521), (523, 627, 626, 522), (520, 624, 627, 523), (628, 629, 630, 631), (525, 629, 628, 524), (526, 630, 629, 525), (527, 631, 630, 526), (524, 628, 631, 527), (632, 633, 634, 635, 636), (529, 633, 632, 528), (530, 634, 633, 529), (531, 635, 634, 530), (532, 636, 635, 531), (528, 632, 636, 532), (637, 638, 639, 640), (534, 638, 637, 533), (535, 639, 638, 534), (536, 640, 639, 535), (533, 637, 640, 536), (641, 642, 643, 644), (538, 642, 641, 537), (539, 643, 642, 538), (540, 644, 643, 539), (537, 641, 644, 540), (645, 646, 647, 648, 649), (542, 646, 645, 541), (543, 647, 646, 542), (544, 648, 647, 543), (545, 649, 648, 544), (541, 645, 649, 545), (650, 651, 652, 653), (547, 651, 650, 546), (548, 652, 651, 547), (549, 653, 652, 548), (546, 650, 653, 549), (654, 655, 656, 657), (551, 655, 654, 550), (552, 656, 655, 551), (553, 657, 656, 552), (550, 654, 657, 553), (658, 659, 660, 661, 662), (555, 659, 658, 554), (556, 660, 659, 555), (557, 661, 660, 556), (558, 662, 661, 557), (554, 658, 662, 558), (663, 664, 665, 666), (560, 664, 663, 559), (561, 665, 664, 560), (562, 666, 665, 561), (559, 663, 666, 562), (667, 668, 669, 670), (564, 668, 667, 563), (565, 669, 668, 564), (566, 670, 669, 565), (563, 667, 670, 566), (671, 672, 673, 674), (568, 672, 671, 567), (569, 673, 672, 568), (570, 674, 673, 569), (567, 671, 674, 570), (675, 676, 677, 678), (572, 676, 675, 571), (573, 677, 676, 572), (574, 678, 677, 573), (571, 675, 678, 574), (679, 680, 681, 682), (576, 680, 679, 575), (577, 681, 680, 576), (578, 682, 681, 577), (575, 679, 682, 578), (683, 684, 685, 686), (580, 684, 683, 579), (581, 685, 684, 580), (582, 686, 685, 581), (579, 683, 686, 582), (687, 688, 689, 690), (584, 688, 687, 583), (585, 689, 688, 584), (586, 690, 689, 585), (583, 687, 690, 586), (691, 692, 693, 694), (588, 692, 691, 587), (589, 693, 692, 588), (590, 694, 693, 589), (587, 691, 694, 590), (695, 696, 697, 698), (592, 696, 695, 591), (593, 697, 696, 592), (594, 698, 697, 593), (591, 695, 698, 594), (699, 700, 701, 702), (596, 700, 699, 595), (597, 701, 700, 596), (598, 702, 701, 597), (595, 699, 702, 598), (37, 38, 703, 704), (38, 35, 705, 703), (464, 37, 704, 710), (35, 480, 711, 705), (25, 33, 718, 717), (39, 25, 717, 719), (33, 467, 731, 718), (483, 39, 719, 730), (734, 732, 706, 707), (735, 733, 708, 709), (84, 734, 707, 736), (732, 737, 712, 706), (738, 739, 713, 714), (91, 68, 741, 740), (743, 742, 79, 134), (744, 743, 134, 102), (742, 745, 81, 79), (745, 71, 746, 81), (748, 747, 132, 82), (68, 748, 82, 741), (71, 84, 736, 746), (739, 91, 740, 713), (749, 744, 102, 133), (747, 749, 133, 132), (737, 735, 709, 712), (733, 738, 714, 708), (743, 753, 752, 742), (737, 750, 753, 743), (743, 756, 755, 737), (744, 757, 756, 743), (735, 754, 757, 744), (735, 759, 758, 733), (744, 760, 759, 735), (749, 761, 760, 744), (733, 758, 761, 749), (733, 763, 762, 738), (749, 764, 763, 733), (747, 765, 764, 749), (810, 813, 812, 811), (806, 809, 808, 807), (802, 805, 804, 803), (798, 801, 800, 799), (767, 783, 782, 766), (769, 785, 784, 768), (766, 782, 785, 769), (771, 787, 786, 770), (772, 788, 787, 771), (773, 789, 788, 772), (770, 786, 789, 773), (775, 791, 790, 774), (776, 792, 791, 775), (777, 793, 792, 776), (774, 790, 793, 777), (779, 795, 794, 778), (780, 796, 795, 779), (781, 797, 796, 780), (821, 819, 835, 837), (828, 829, 845, 844), (820, 821, 837, 836), (826, 828, 844, 842), (803, 804, 820, 818), (811, 812, 828, 826), (804, 805, 821, 820), (812, 813, 829, 828), (805, 802, 819, 821), (798, 799, 814, 815), (806, 807, 822, 823), (807, 808, 824, 822), (800, 801, 817, 816), (808, 809, 825, 824), (801, 798, 815, 817), (809, 806, 823, 825), (802, 803, 818, 819), (810, 811, 826, 827), (843, 842, 844, 845), (839, 838, 840, 841), (835, 834, 836, 837), (831, 830, 832, 833), (815, 814, 830, 831), (823, 822, 838, 839), (822, 824, 840, 838), (816, 817, 833, 832), (824, 825, 841, 840), (817, 815, 831, 833), (825, 823, 839, 841), (819, 818, 834, 835), (827, 826, 842, 843), (818, 820, 836, 834), (846, 847, 848, 849), (752, 847, 846, 742), (751, 848, 847, 752), (732, 849, 848, 751), (742, 846, 849, 732), (850, 851, 852, 853), (762, 851, 850, 738), (765, 852, 851, 762), (747, 853, 852, 765), (738, 850, 853, 747), (854, 855, 856, 857), (784, 855, 854, 768), (783, 856, 855, 784), (767, 857, 856, 783), (768, 854, 857, 767), (858, 859, 860, 861), (794, 859, 858, 778), (797, 860, 859, 794), (781, 861, 860, 797), (778, 858, 861, 781), (862, 863, 864, 865), (810, 863, 862, 813), (827, 864, 863, 810), (829, 865, 864, 827), (813, 862, 865, 829), (866, 867, 868, 869), (800, 867, 866, 799), (816, 868, 867, 800), (814, 869, 868, 816), (799, 866, 869, 814), (870, 871, 872, 873), (827, 871, 870, 829), (843, 872, 871, 827), (845, 873, 872, 843), (829, 870, 873, 845), (874, 875, 876, 877), (816, 875, 874, 814), (832, 876, 875, 816), (830, 877, 876, 832), (814, 874, 877, 830), (751, 879, 878, 732), (750, 880, 879, 751), (737, 881, 880, 750), (732, 878, 881, 737), (755, 883, 882, 737), (754, 884, 883, 755), (735, 885, 884, 754), (737, 882, 885, 735), (886, 887, 888, 889), (879, 887, 886, 878), (880, 888, 887, 879), (881, 889, 888, 880), (878, 886, 889, 881), (890, 891, 892, 893), (883, 891, 890, 882), (884, 892, 891, 883), (885, 893, 892, 884), (882, 890, 893, 885)])
me_cube.materials.append(mat_material)
me_cube.use_remesh_preserve_volume = False
me_cube.use_remesh_preserve_attributes = False
me_cube.use_mirror_vertex_groups = False
me_cube.update()

# ---- objects
ob_cube = bpy.data.objects.new('Cube', me_cube)
ob_lamp = bpy.data.objects.new('Lamp', light_lamp)
ob_camera = bpy.data.objects.new('Camera', cam_camera)

# ---- transforms, parenting, visibility, modifiers, constraints
ob_cube.location = (0.03704, -1.456, 3.323)
ob_cube.scale = (0.08861, 0.3299, 0.08882)
ob_cube.lock_rotations_4d = False
ob_cube.empty_display_type = 'ARROWS'
ob_cube.lineart.crease_threshold = 0.0
ob_lamp.location = (4.113, -1.348, 3.983)
ob_lamp.rotation_euler = (0.6503, 0.05522, 1.866)
ob_lamp.scale = (0.3129, 0.7835, 0.5989)
ob_lamp.lock_rotations_4d = False
ob_lamp.empty_display_type = 'ARROWS'
ob_lamp.color = (0.0, 0.0, 0.0, 0.0)
ob_lamp.lineart.crease_threshold = 0.0
ob_camera.location = (7.518, -2.156, 3.921)
ob_camera.rotation_euler = (1.109, 0.01082, 0.8149)
ob_camera.scale = (0.6904, 0.4339, 0.7126)
ob_camera.lock_rotations_4d = False
ob_camera.empty_display_type = 'ARROWS'
ob_camera.color = (0.0, 0.0, 0.0, 0.0)
ob_camera.display_type = 'WIRE'
ob_camera.lineart.crease_threshold = 0.0

# ---- collection membership
col_collection_1.objects.link(ob_cube)
col_collection_1.objects.link(ob_lamp)
col_collection_1.objects.link(ob_camera)

# ---- scene / render settings (as saved in the file)
scene.camera = ob_camera
scene.frame_start = 1; scene.frame_end = 250; scene.frame_set(1)
scene.render.engine = 'BLENDER_EEVEE_NEXT'
scene.render.resolution_percentage = 50
scene.render.dither_intensity = 0.0
scene.cycles.use_denoising = False
scene.cycles.samples = 10
scene.cycles.sampling_pattern = 'TABULATED_SOBOL'
scene.cycles.light_sampling_threshold = 0.0
scene.cycles.use_adaptive_sampling = False
scene.cycles.use_light_tree = False
scene.cycles.blur_glossy = 0.0
scene.cycles.pixel_filter_type = 'GAUSSIAN'
scene.cycles.sample_clamp_indirect = 0.0
scene.view_settings.view_transform = 'Standard'
bpy.context.view_layer.update()
